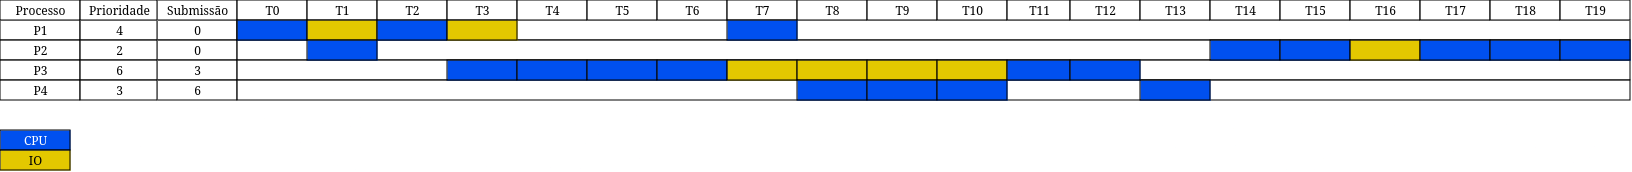

The diagram above was exported from draw.io. Its source (the exported page's mxGraphModel, read from the mxfile embedded in the PNG):
<mxGraphModel dx="2146" dy="814" grid="1" gridSize="10" guides="1" tooltips="1" connect="1" arrows="1" fold="1" page="1" pageScale="1" pageWidth="850" pageHeight="1100" math="0" shadow="0">
  <root>
    <mxCell id="0" />
    <mxCell id="1" parent="0" />
    <mxCell id="sEfm3EKMrVG-fRiTKl60-1" value="4" style="align=center;strokeColor=#000000;html=1;" parent="1" vertex="1">
      <mxGeometry x="547" y="160" width="80" height="20" as="geometry" />
    </mxCell>
    <mxCell id="sEfm3EKMrVG-fRiTKl60-2" value="2" style="align=center;strokeColor=#000000;html=1;" parent="1" vertex="1">
      <mxGeometry x="547" y="180" width="80" height="20" as="geometry" />
    </mxCell>
    <mxCell id="sEfm3EKMrVG-fRiTKl60-3" value="0" style="align=center;strokeColor=#000000;html=1;" parent="1" vertex="1">
      <mxGeometry x="547" y="200" width="80" height="20" as="geometry" />
    </mxCell>
    <mxCell id="sEfm3EKMrVG-fRiTKl60-4" value="Submissão" style="strokeWidth=1;fontStyle=0;html=1;strokeColor=#000000;" parent="1" vertex="1">
      <mxGeometry x="547" y="140" width="80" height="20" as="geometry" />
    </mxCell>
    <mxCell id="sEfm3EKMrVG-fRiTKl60-5" value="" style="align=left;strokeColor=#000000;html=1;" parent="1" vertex="1">
      <mxGeometry x="627" y="160" width="1323" height="20" as="geometry" />
    </mxCell>
    <mxCell id="sEfm3EKMrVG-fRiTKl60-6" value="T0" style="strokeWidth=1;fontStyle=0;html=1;strokeColor=#000000;" parent="1" vertex="1">
      <mxGeometry x="627" y="140" width="70" height="20" as="geometry" />
    </mxCell>
    <mxCell id="sEfm3EKMrVG-fRiTKl60-7" value="T1" style="strokeWidth=1;fontStyle=0;html=1;strokeColor=#000000;" parent="1" vertex="1">
      <mxGeometry x="697" y="140" width="70" height="20" as="geometry" />
    </mxCell>
    <mxCell id="sEfm3EKMrVG-fRiTKl60-8" value="T2" style="strokeWidth=1;fontStyle=0;html=1;strokeColor=#000000;" parent="1" vertex="1">
      <mxGeometry x="767" y="140" width="70" height="20" as="geometry" />
    </mxCell>
    <mxCell id="sEfm3EKMrVG-fRiTKl60-9" value="T3" style="strokeWidth=1;fontStyle=0;html=1;strokeColor=#000000;" parent="1" vertex="1">
      <mxGeometry x="837" y="140" width="70" height="20" as="geometry" />
    </mxCell>
    <mxCell id="sEfm3EKMrVG-fRiTKl60-10" value="T4" style="strokeWidth=1;fontStyle=0;html=1;strokeColor=#000000;" parent="1" vertex="1">
      <mxGeometry x="907" y="140" width="70" height="20" as="geometry" />
    </mxCell>
    <mxCell id="sEfm3EKMrVG-fRiTKl60-11" value="T5" style="strokeWidth=1;fontStyle=0;html=1;strokeColor=#000000;" parent="1" vertex="1">
      <mxGeometry x="977" y="140" width="70" height="20" as="geometry" />
    </mxCell>
    <mxCell id="sEfm3EKMrVG-fRiTKl60-12" value="T6" style="strokeWidth=1;fontStyle=0;html=1;strokeColor=#000000;" parent="1" vertex="1">
      <mxGeometry x="1047" y="140" width="70" height="20" as="geometry" />
    </mxCell>
    <mxCell id="sEfm3EKMrVG-fRiTKl60-13" value="T7" style="strokeWidth=1;fontStyle=0;html=1;strokeColor=#000000;" parent="1" vertex="1">
      <mxGeometry x="1117" y="140" width="70" height="20" as="geometry" />
    </mxCell>
    <mxCell id="sEfm3EKMrVG-fRiTKl60-14" value="T8" style="strokeWidth=1;fontStyle=0;html=1;strokeColor=#000000;" parent="1" vertex="1">
      <mxGeometry x="1187" y="140" width="70" height="20" as="geometry" />
    </mxCell>
    <mxCell id="sEfm3EKMrVG-fRiTKl60-15" value="T19" style="strokeWidth=1;fontStyle=0;html=1;strokeColor=#000000;" parent="1" vertex="1">
      <mxGeometry x="1257" y="140" width="70" height="20" as="geometry" />
    </mxCell>
    <mxCell id="sEfm3EKMrVG-fRiTKl60-16" value="T10" style="strokeWidth=1;fontStyle=0;html=1;strokeColor=#000000;" parent="1" vertex="1">
      <mxGeometry x="1327" y="140" width="70" height="20" as="geometry" />
    </mxCell>
    <mxCell id="sEfm3EKMrVG-fRiTKl60-17" value="T11" style="strokeWidth=1;fontStyle=0;html=1;strokeColor=#000000;" parent="1" vertex="1">
      <mxGeometry x="1397" y="140" width="63" height="20" as="geometry" />
    </mxCell>
    <mxCell id="sEfm3EKMrVG-fRiTKl60-18" value="" style="align=left;strokeColor=#000000;html=1;" parent="1" vertex="1">
      <mxGeometry x="627" y="180" width="1323" height="20" as="geometry" />
    </mxCell>
    <mxCell id="sEfm3EKMrVG-fRiTKl60-19" value="" style="align=left;strokeColor=#000000;html=1;" parent="1" vertex="1">
      <mxGeometry x="627" y="200" width="1323" height="20" as="geometry" />
    </mxCell>
    <mxCell id="sEfm3EKMrVG-fRiTKl60-20" value="P1" style="align=center;strokeColor=#000000;html=1;" parent="1" vertex="1">
      <mxGeometry x="390" y="160" width="80" height="20" as="geometry" />
    </mxCell>
    <mxCell id="sEfm3EKMrVG-fRiTKl60-21" value="P2" style="align=center;strokeColor=#000000;html=1;" parent="1" vertex="1">
      <mxGeometry x="390" y="180" width="80" height="20" as="geometry" />
    </mxCell>
    <mxCell id="sEfm3EKMrVG-fRiTKl60-22" value="P3" style="align=center;strokeColor=#000000;html=1;" parent="1" vertex="1">
      <mxGeometry x="390" y="200" width="80" height="20" as="geometry" />
    </mxCell>
    <mxCell id="sEfm3EKMrVG-fRiTKl60-23" value="Processo" style="strokeWidth=1;fontStyle=0;html=1;strokeColor=#000000;" parent="1" vertex="1">
      <mxGeometry x="390" y="140" width="80" height="20" as="geometry" />
    </mxCell>
    <mxCell id="sEfm3EKMrVG-fRiTKl60-24" value="7" style="align=center;strokeColor=#000000;html=1;" parent="1" vertex="1">
      <mxGeometry x="470" y="160" width="77" height="20" as="geometry" />
    </mxCell>
    <mxCell id="sEfm3EKMrVG-fRiTKl60-25" value="5" style="align=center;strokeColor=#000000;html=1;" parent="1" vertex="1">
      <mxGeometry x="470" y="180" width="77" height="20" as="geometry" />
    </mxCell>
    <mxCell id="sEfm3EKMrVG-fRiTKl60-26" value="3" style="align=center;strokeColor=#000000;html=1;" parent="1" vertex="1">
      <mxGeometry x="470" y="200" width="77" height="20" as="geometry" />
    </mxCell>
    <mxCell id="sEfm3EKMrVG-fRiTKl60-27" value="Prioridade" style="strokeWidth=1;fontStyle=0;html=1;strokeColor=#000000;" parent="1" vertex="1">
      <mxGeometry x="470" y="140" width="77" height="20" as="geometry" />
    </mxCell>
    <mxCell id="sEfm3EKMrVG-fRiTKl60-28" value="T12" style="strokeWidth=1;fontStyle=0;html=1;strokeColor=#000000;" parent="1" vertex="1">
      <mxGeometry x="1460" y="140" width="70" height="20" as="geometry" />
    </mxCell>
    <mxCell id="sEfm3EKMrVG-fRiTKl60-29" value="T13" style="strokeWidth=1;fontStyle=0;html=1;strokeColor=#000000;" parent="1" vertex="1">
      <mxGeometry x="1530" y="140" width="70" height="20" as="geometry" />
    </mxCell>
    <mxCell id="sEfm3EKMrVG-fRiTKl60-30" value="T14" style="strokeWidth=1;fontStyle=0;html=1;strokeColor=#000000;" parent="1" vertex="1">
      <mxGeometry x="1600" y="140" width="70" height="20" as="geometry" />
    </mxCell>
    <mxCell id="sEfm3EKMrVG-fRiTKl60-31" value="T15" style="strokeWidth=1;fontStyle=0;html=1;strokeColor=#000000;" parent="1" vertex="1">
      <mxGeometry x="1670" y="140" width="70" height="20" as="geometry" />
    </mxCell>
    <mxCell id="sEfm3EKMrVG-fRiTKl60-32" value="T16" style="strokeWidth=1;fontStyle=0;html=1;strokeColor=#000000;" parent="1" vertex="1">
      <mxGeometry x="1740" y="140" width="70" height="20" as="geometry" />
    </mxCell>
    <mxCell id="sEfm3EKMrVG-fRiTKl60-33" value="T17" style="strokeWidth=1;fontStyle=0;html=1;strokeColor=#000000;" parent="1" vertex="1">
      <mxGeometry x="1810" y="140" width="70" height="20" as="geometry" />
    </mxCell>
    <mxCell id="sEfm3EKMrVG-fRiTKl60-34" value="T18" style="strokeWidth=1;fontStyle=0;html=1;strokeColor=#000000;" parent="1" vertex="1">
      <mxGeometry x="1880" y="140" width="70" height="20" as="geometry" />
    </mxCell>
    <mxCell id="sEfm3EKMrVG-fRiTKl60-36" value="CPU" style="strokeWidth=1;fontStyle=0;html=1;fillColor=#0050ef;fontColor=#ffffff;strokeColor=#000000;" parent="1" vertex="1">
      <mxGeometry x="390" y="270" width="70" height="20" as="geometry" />
    </mxCell>
    <mxCell id="sEfm3EKMrVG-fRiTKl60-37" value="IO" style="strokeWidth=1;fontStyle=0;html=1;fillColor=#e3c800;fontColor=#000000;strokeColor=#000000;" parent="1" vertex="1">
      <mxGeometry x="390" y="290" width="70" height="20" as="geometry" />
    </mxCell>
    <mxCell id="sEfm3EKMrVG-fRiTKl60-69" value="" style="strokeWidth=1;fontStyle=0;html=1;fillColor=#0050ef;fontColor=#ffffff;strokeColor=#000000;" parent="1" vertex="1">
      <mxGeometry x="627" y="200" width="70" height="20" as="geometry" />
    </mxCell>
    <mxCell id="sEfm3EKMrVG-fRiTKl60-70" value="" style="strokeWidth=1;fontStyle=0;html=1;fillColor=#0050ef;fontColor=#ffffff;strokeColor=#000000;" parent="1" vertex="1">
      <mxGeometry x="697" y="200" width="70" height="20" as="geometry" />
    </mxCell>
    <mxCell id="sEfm3EKMrVG-fRiTKl60-71" value="" style="strokeWidth=1;fontStyle=0;html=1;fillColor=#0050ef;fontColor=#ffffff;strokeColor=#000000;" parent="1" vertex="1">
      <mxGeometry x="767" y="180" width="70" height="20" as="geometry" />
    </mxCell>
    <mxCell id="sEfm3EKMrVG-fRiTKl60-72" value="" style="strokeWidth=1;fontStyle=0;html=1;fillColor=#0050ef;fontColor=#ffffff;strokeColor=#000000;" parent="1" vertex="1">
      <mxGeometry x="837" y="180" width="70" height="20" as="geometry" />
    </mxCell>
    <mxCell id="sEfm3EKMrVG-fRiTKl60-73" value="" style="strokeWidth=1;fontStyle=0;html=1;fillColor=#0050ef;fontColor=#ffffff;strokeColor=#000000;" parent="1" vertex="1">
      <mxGeometry x="907" y="160" width="70" height="20" as="geometry" />
    </mxCell>
    <mxCell id="sEfm3EKMrVG-fRiTKl60-74" value="" style="strokeWidth=1;fontStyle=0;html=1;fillColor=#0050ef;fontColor=#ffffff;strokeColor=#000000;" parent="1" vertex="1">
      <mxGeometry x="977" y="160" width="70" height="20" as="geometry" />
    </mxCell>
    <mxCell id="sEfm3EKMrVG-fRiTKl60-75" value="" style="strokeWidth=1;fontStyle=0;html=1;fillColor=#0050ef;fontColor=#ffffff;strokeColor=#000000;" parent="1" vertex="1">
      <mxGeometry x="1047" y="160" width="70" height="20" as="geometry" />
    </mxCell>
    <mxCell id="sEfm3EKMrVG-fRiTKl60-77" value="" style="strokeWidth=1;fontStyle=0;html=1;fillColor=#0050ef;fontColor=#ffffff;strokeColor=#000000;" parent="1" vertex="1">
      <mxGeometry x="1187" y="160" width="70" height="20" as="geometry" />
    </mxCell>
    <mxCell id="sEfm3EKMrVG-fRiTKl60-78" value="" style="strokeWidth=1;fontStyle=0;html=1;fillColor=#0050ef;fontColor=#ffffff;strokeColor=#000000;" parent="1" vertex="1">
      <mxGeometry x="1117" y="160" width="70" height="20" as="geometry" />
    </mxCell>
    <mxCell id="sEfm3EKMrVG-fRiTKl60-79" value="" style="strokeWidth=1;fontStyle=0;html=1;fillColor=#e3c800;fontColor=#000000;strokeColor=#000000;" parent="1" vertex="1">
      <mxGeometry x="1257" y="160" width="70" height="20" as="geometry" />
    </mxCell>
    <mxCell id="sEfm3EKMrVG-fRiTKl60-80" value="" style="strokeWidth=1;fontStyle=0;html=1;fillColor=#e3c800;fontColor=#000000;strokeColor=#000000;" parent="1" vertex="1">
      <mxGeometry x="1327" y="160" width="70" height="20" as="geometry" />
    </mxCell>
    <mxCell id="sEfm3EKMrVG-fRiTKl60-86" value="" style="strokeWidth=1;fontStyle=0;html=1;fillColor=#0050ef;fontColor=#ffffff;strokeColor=#000000;" parent="1" vertex="1">
      <mxGeometry x="1257" y="180" width="70" height="20" as="geometry" />
    </mxCell>
    <mxCell id="sEfm3EKMrVG-fRiTKl60-87" value="" style="strokeWidth=1;fontStyle=0;html=1;fillColor=#0050ef;fontColor=#ffffff;strokeColor=#000000;" parent="1" vertex="1">
      <mxGeometry x="1327" y="180" width="70" height="20" as="geometry" />
    </mxCell>
    <mxCell id="sEfm3EKMrVG-fRiTKl60-88" value="" style="strokeWidth=1;fontStyle=0;html=1;fillColor=#0050ef;fontColor=#ffffff;strokeColor=#000000;" parent="1" vertex="1">
      <mxGeometry x="1397" y="160" width="63" height="20" as="geometry" />
    </mxCell>
    <mxCell id="sEfm3EKMrVG-fRiTKl60-89" value="" style="strokeWidth=1;fontStyle=0;html=1;fillColor=#0050ef;fontColor=#ffffff;strokeColor=#000000;" parent="1" vertex="1">
      <mxGeometry x="1460" y="160" width="70" height="20" as="geometry" />
    </mxCell>
    <mxCell id="sEfm3EKMrVG-fRiTKl60-90" value="" style="strokeWidth=1;fontStyle=0;html=1;fillColor=#0050ef;fontColor=#ffffff;strokeColor=#000000;" parent="1" vertex="1">
      <mxGeometry x="1530" y="180" width="70" height="20" as="geometry" />
    </mxCell>
    <mxCell id="sEfm3EKMrVG-fRiTKl60-91" value="" style="strokeWidth=1;fontStyle=0;html=1;fillColor=#e3c800;fontColor=#000000;strokeColor=#000000;" parent="1" vertex="1">
      <mxGeometry x="1600" y="180" width="70" height="20" as="geometry" />
    </mxCell>
    <mxCell id="sEfm3EKMrVG-fRiTKl60-92" value="" style="strokeWidth=1;fontStyle=0;html=1;fillColor=#e3c800;fontColor=#000000;strokeColor=#000000;" parent="1" vertex="1">
      <mxGeometry x="1670" y="180" width="70" height="20" as="geometry" />
    </mxCell>
    <mxCell id="sEfm3EKMrVG-fRiTKl60-93" value="" style="strokeWidth=1;fontStyle=0;html=1;fillColor=#e3c800;fontColor=#000000;strokeColor=#000000;" parent="1" vertex="1">
      <mxGeometry x="1740" y="180" width="70" height="20" as="geometry" />
    </mxCell>
    <mxCell id="sEfm3EKMrVG-fRiTKl60-94" value="" style="strokeWidth=1;fontStyle=0;html=1;fillColor=#0050ef;fontColor=#ffffff;strokeColor=#000000;" parent="1" vertex="1">
      <mxGeometry x="1600" y="200" width="70" height="20" as="geometry" />
    </mxCell>
    <mxCell id="sEfm3EKMrVG-fRiTKl60-95" value="" style="strokeWidth=1;fontStyle=0;html=1;fillColor=#0050ef;fontColor=#ffffff;strokeColor=#000000;" parent="1" vertex="1">
      <mxGeometry x="1670" y="200" width="70" height="20" as="geometry" />
    </mxCell>
    <mxCell id="sEfm3EKMrVG-fRiTKl60-96" value="" style="strokeWidth=1;fontStyle=0;html=1;fillColor=#0050ef;fontColor=#ffffff;strokeColor=#000000;" parent="1" vertex="1">
      <mxGeometry x="1740" y="200" width="70" height="20" as="geometry" />
    </mxCell>
    <mxCell id="sEfm3EKMrVG-fRiTKl60-97" value="" style="strokeWidth=1;fontStyle=0;html=1;fillColor=#0050ef;fontColor=#ffffff;strokeColor=#000000;" parent="1" vertex="1">
      <mxGeometry x="1810" y="180" width="70" height="20" as="geometry" />
    </mxCell>
    <mxCell id="sEfm3EKMrVG-fRiTKl60-98" value="" style="strokeWidth=1;fontStyle=0;html=1;fillColor=#0050ef;fontColor=#ffffff;strokeColor=#000000;" parent="1" vertex="1">
      <mxGeometry x="1880" y="200" width="70" height="20" as="geometry" />
    </mxCell>
  </root>
</mxGraphModel>